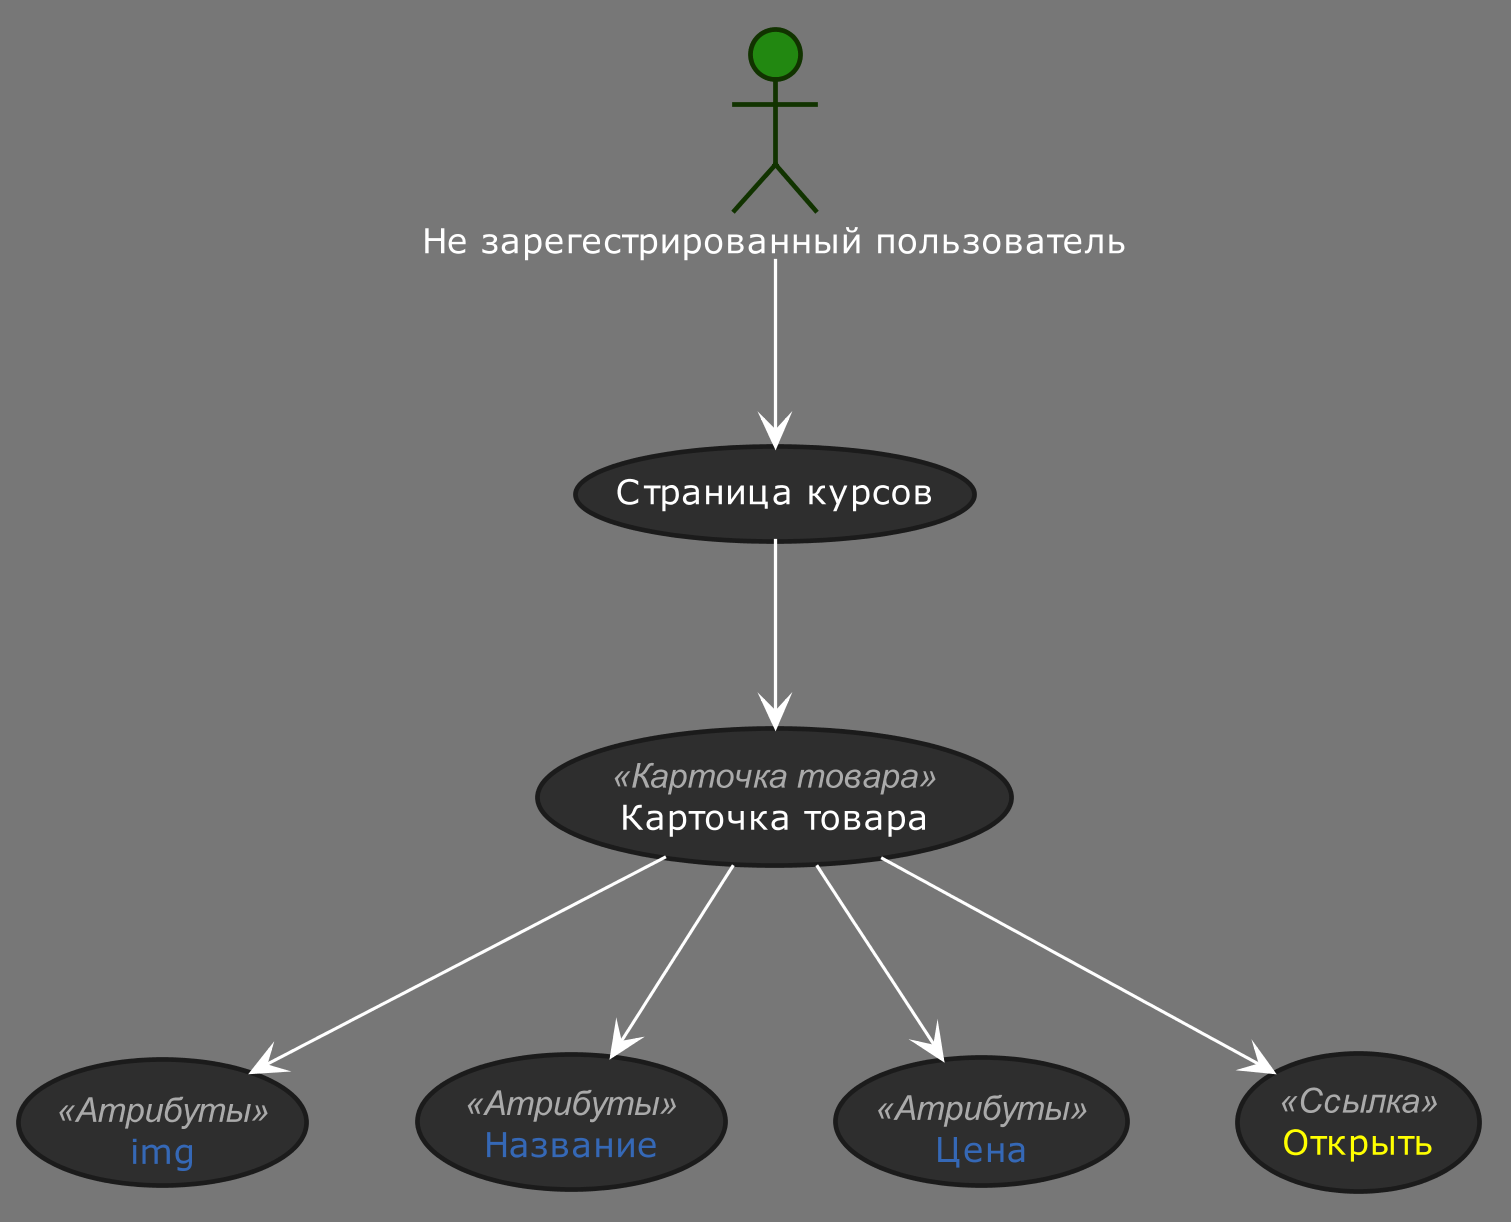

The diagram above was rendered by PlantUML. Its source (embedded in the PNG):
@startuml
!define DARKGREEN
!includeurl https://raw.githubusercontent.com/Drakemor/RedDress-PlantUML/master/style.puml

skinparam {
    Shadowing false
    Dpi 300

    ' classFontSize 40
    ' classAttributeFontSize 35
    ' PackageFontSize 50
    ' classAttributeFontStyle "Regular"
    ' classAttributeFontName  "Gill Sans"
    ' ClassAttributeFontColor red
}
 actor "Не зарегестрированный пользователь" as UC4

skinparam usecase{
    FontColor<< Карточка товара >> white
    FontColor<< Атрибуты >> #3568b6
    FontColor<< Ссылка >> yellow
}

 usecase "Страница курсов" as courses 
 usecase "Карточка товара" as card << Карточка товара >>

 usecase "img" as img << Атрибуты >>
 usecase "Название" as title << Атрибуты >>
 usecase "Цена" as price << Атрибуты >>
 usecase "Открыть" as open << Ссылка >>


 UC4 --> courses
 courses --> card

 card --> img
 card --> title
 card --> price
 card --> open




@enduml